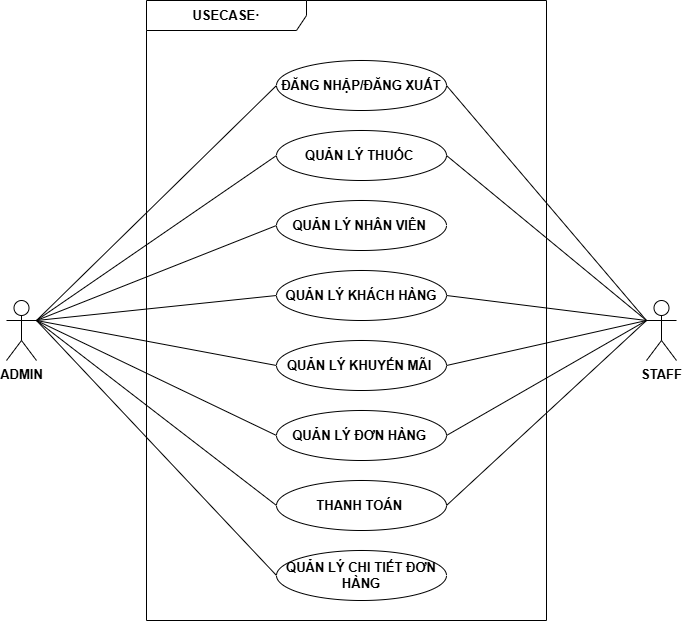

The diagram above was exported from draw.io. Its source (the exported page's mxGraphModel, read from the mxfile embedded in the PNG):
<mxGraphModel dx="1389" dy="749" grid="1" gridSize="10" guides="1" tooltips="1" connect="1" arrows="1" fold="1" page="1" pageScale="1" pageWidth="850" pageHeight="1100" math="0" shadow="0">
  <root>
    <mxCell id="0" />
    <mxCell id="1" parent="0" />
    <mxCell id="44c9nouhlLhHhGhzXViR-1" value="ADMIN" style="shape=umlActor;verticalLabelPosition=bottom;verticalAlign=top;html=1;outlineConnect=0;fontStyle=1;fontSize=13;" parent="1" vertex="1">
      <mxGeometry x="90" y="440" width="30" height="60" as="geometry" />
    </mxCell>
    <mxCell id="44c9nouhlLhHhGhzXViR-11" value="" style="endArrow=none;html=1;rounded=0;entryX=0;entryY=0.5;entryDx=0;entryDy=0;exitX=1;exitY=0.3333333333333333;exitDx=0;exitDy=0;exitPerimeter=0;fontStyle=1;fontSize=13;" parent="1" source="44c9nouhlLhHhGhzXViR-1" target="44c9nouhlLhHhGhzXViR-2" edge="1">
      <mxGeometry width="50" height="50" relative="1" as="geometry">
        <mxPoint x="120" y="550" as="sourcePoint" />
        <mxPoint x="170" y="500" as="targetPoint" />
      </mxGeometry>
    </mxCell>
    <mxCell id="44c9nouhlLhHhGhzXViR-12" value="" style="endArrow=none;html=1;rounded=0;entryX=0;entryY=0.5;entryDx=0;entryDy=0;exitX=1;exitY=0.3333333333333333;exitDx=0;exitDy=0;exitPerimeter=0;fontStyle=1;fontSize=13;" parent="1" source="44c9nouhlLhHhGhzXViR-1" target="44c9nouhlLhHhGhzXViR-3" edge="1">
      <mxGeometry width="50" height="50" relative="1" as="geometry">
        <mxPoint x="130" y="815" as="sourcePoint" />
        <mxPoint x="320" y="530" as="targetPoint" />
      </mxGeometry>
    </mxCell>
    <mxCell id="44c9nouhlLhHhGhzXViR-13" value="" style="endArrow=none;html=1;rounded=0;entryX=0;entryY=0.5;entryDx=0;entryDy=0;exitX=1;exitY=0.3333333333333333;exitDx=0;exitDy=0;exitPerimeter=0;fontStyle=1;fontSize=13;" parent="1" source="44c9nouhlLhHhGhzXViR-1" target="44c9nouhlLhHhGhzXViR-4" edge="1">
      <mxGeometry width="50" height="50" relative="1" as="geometry">
        <mxPoint x="110" y="915" as="sourcePoint" />
        <mxPoint x="300" y="630" as="targetPoint" />
      </mxGeometry>
    </mxCell>
    <mxCell id="44c9nouhlLhHhGhzXViR-14" value="" style="endArrow=none;html=1;rounded=0;entryX=0;entryY=0.5;entryDx=0;entryDy=0;exitX=1;exitY=0.3333333333333333;exitDx=0;exitDy=0;exitPerimeter=0;fontStyle=1;fontSize=13;" parent="1" source="44c9nouhlLhHhGhzXViR-1" target="44c9nouhlLhHhGhzXViR-6" edge="1">
      <mxGeometry width="50" height="50" relative="1" as="geometry">
        <mxPoint x="100" y="895" as="sourcePoint" />
        <mxPoint x="290" y="610" as="targetPoint" />
      </mxGeometry>
    </mxCell>
    <mxCell id="44c9nouhlLhHhGhzXViR-15" value="" style="endArrow=none;html=1;rounded=0;entryX=0;entryY=0.5;entryDx=0;entryDy=0;exitX=1;exitY=0.3333333333333333;exitDx=0;exitDy=0;exitPerimeter=0;fontStyle=1;fontSize=13;" parent="1" source="44c9nouhlLhHhGhzXViR-1" target="44c9nouhlLhHhGhzXViR-7" edge="1">
      <mxGeometry width="50" height="50" relative="1" as="geometry">
        <mxPoint x="80" y="905" as="sourcePoint" />
        <mxPoint x="270" y="620" as="targetPoint" />
      </mxGeometry>
    </mxCell>
    <mxCell id="44c9nouhlLhHhGhzXViR-16" value="" style="endArrow=none;html=1;rounded=0;entryX=0;entryY=0.5;entryDx=0;entryDy=0;exitX=1;exitY=0.3333333333333333;exitDx=0;exitDy=0;exitPerimeter=0;fontStyle=1;fontSize=13;" parent="1" source="44c9nouhlLhHhGhzXViR-1" target="44c9nouhlLhHhGhzXViR-8" edge="1">
      <mxGeometry width="50" height="50" relative="1" as="geometry">
        <mxPoint x="70" y="1005" as="sourcePoint" />
        <mxPoint x="260" y="720" as="targetPoint" />
      </mxGeometry>
    </mxCell>
    <mxCell id="44c9nouhlLhHhGhzXViR-17" value="" style="endArrow=none;html=1;rounded=0;entryX=0;entryY=0.5;entryDx=0;entryDy=0;exitX=1;exitY=0.3333333333333333;exitDx=0;exitDy=0;exitPerimeter=0;fontStyle=1;fontSize=13;" parent="1" source="44c9nouhlLhHhGhzXViR-1" target="44c9nouhlLhHhGhzXViR-9" edge="1">
      <mxGeometry width="50" height="50" relative="1" as="geometry">
        <mxPoint x="50" y="1105" as="sourcePoint" />
        <mxPoint x="240" y="820" as="targetPoint" />
      </mxGeometry>
    </mxCell>
    <mxCell id="44c9nouhlLhHhGhzXViR-18" value="" style="endArrow=none;html=1;rounded=0;exitX=1;exitY=0.3333333333333333;exitDx=0;exitDy=0;exitPerimeter=0;entryX=0;entryY=0.5;entryDx=0;entryDy=0;fontStyle=1;fontSize=13;" parent="1" source="44c9nouhlLhHhGhzXViR-1" target="44c9nouhlLhHhGhzXViR-10" edge="1">
      <mxGeometry width="50" height="50" relative="1" as="geometry">
        <mxPoint x="30" y="1075" as="sourcePoint" />
        <mxPoint x="220" y="790" as="targetPoint" />
      </mxGeometry>
    </mxCell>
    <mxCell id="rcWflBxCeh2oXOwtS3zX-1" value="USECASE·" style="shape=umlFrame;whiteSpace=wrap;html=1;pointerEvents=0;recursiveResize=0;container=1;collapsible=0;width=160;fontStyle=1;fontSize=13;" parent="1" vertex="1">
      <mxGeometry x="230" y="140" width="400" height="620" as="geometry" />
    </mxCell>
    <mxCell id="44c9nouhlLhHhGhzXViR-3" value="QUẢN LÝ THUỐC&amp;nbsp;" style="ellipse;whiteSpace=wrap;html=1;fontStyle=1;fontSize=13;" parent="rcWflBxCeh2oXOwtS3zX-1" vertex="1">
      <mxGeometry x="130" y="130" width="170" height="50" as="geometry" />
    </mxCell>
    <mxCell id="44c9nouhlLhHhGhzXViR-4" value="QUẢN LÝ NHÂN VIÊN&amp;nbsp;" style="ellipse;whiteSpace=wrap;html=1;fontStyle=1;fontSize=13;" parent="rcWflBxCeh2oXOwtS3zX-1" vertex="1">
      <mxGeometry x="130" y="200" width="170" height="50" as="geometry" />
    </mxCell>
    <mxCell id="44c9nouhlLhHhGhzXViR-6" value="QUẢN LÝ KHÁCH HÀNG" style="ellipse;whiteSpace=wrap;html=1;fontStyle=1;fontSize=13;" parent="rcWflBxCeh2oXOwtS3zX-1" vertex="1">
      <mxGeometry x="130" y="270" width="170" height="50" as="geometry" />
    </mxCell>
    <mxCell id="44c9nouhlLhHhGhzXViR-7" value="QUẢN LÝ KHUYẾN MÃI&amp;nbsp;" style="ellipse;whiteSpace=wrap;html=1;fontStyle=1;fontSize=13;" parent="rcWflBxCeh2oXOwtS3zX-1" vertex="1">
      <mxGeometry x="130" y="340" width="170" height="50" as="geometry" />
    </mxCell>
    <mxCell id="44c9nouhlLhHhGhzXViR-8" value="QUẢN LÝ ĐƠN HÀNG&amp;nbsp;" style="ellipse;whiteSpace=wrap;html=1;fontStyle=1;fontSize=13;" parent="rcWflBxCeh2oXOwtS3zX-1" vertex="1">
      <mxGeometry x="130" y="410" width="170" height="50" as="geometry" />
    </mxCell>
    <mxCell id="44c9nouhlLhHhGhzXViR-10" value="THANH TOÁN&amp;nbsp;" style="ellipse;whiteSpace=wrap;html=1;fontStyle=1;fontSize=13;" parent="rcWflBxCeh2oXOwtS3zX-1" vertex="1">
      <mxGeometry x="130" y="480" width="170" height="50" as="geometry" />
    </mxCell>
    <mxCell id="44c9nouhlLhHhGhzXViR-2" value="ĐĂNG NHẬP/ĐĂNG XUẤT" style="ellipse;whiteSpace=wrap;html=1;fontStyle=1;fontSize=13;" parent="rcWflBxCeh2oXOwtS3zX-1" vertex="1">
      <mxGeometry x="130" y="60" width="170" height="50" as="geometry" />
    </mxCell>
    <mxCell id="44c9nouhlLhHhGhzXViR-9" value="QUẢN LÝ CHI TIẾT ĐƠN HÀNG" style="ellipse;whiteSpace=wrap;html=1;fontStyle=1;fontSize=13;" parent="rcWflBxCeh2oXOwtS3zX-1" vertex="1">
      <mxGeometry x="130" y="550" width="170" height="50" as="geometry" />
    </mxCell>
    <mxCell id="rcWflBxCeh2oXOwtS3zX-2" value="STAFF&lt;div&gt;&lt;br&gt;&lt;/div&gt;" style="shape=umlActor;verticalLabelPosition=bottom;verticalAlign=top;html=1;outlineConnect=0;fontStyle=1;fontSize=13;" parent="1" vertex="1">
      <mxGeometry x="730" y="440" width="30" height="60" as="geometry" />
    </mxCell>
    <mxCell id="rcWflBxCeh2oXOwtS3zX-3" value="" style="endArrow=none;html=1;rounded=0;entryX=0;entryY=0.3333333333333333;entryDx=0;entryDy=0;entryPerimeter=0;exitX=1;exitY=0.5;exitDx=0;exitDy=0;fontStyle=1;fontSize=13;" parent="1" source="44c9nouhlLhHhGhzXViR-2" target="rcWflBxCeh2oXOwtS3zX-2" edge="1">
      <mxGeometry width="50" height="50" relative="1" as="geometry">
        <mxPoint x="390" y="590" as="sourcePoint" />
        <mxPoint x="440" y="540" as="targetPoint" />
      </mxGeometry>
    </mxCell>
    <mxCell id="rcWflBxCeh2oXOwtS3zX-4" value="" style="endArrow=none;html=1;rounded=0;entryX=0;entryY=0.3333333333333333;entryDx=0;entryDy=0;entryPerimeter=0;exitX=1;exitY=0.5;exitDx=0;exitDy=0;fontStyle=1;fontSize=13;" parent="1" source="44c9nouhlLhHhGhzXViR-3" target="rcWflBxCeh2oXOwtS3zX-2" edge="1">
      <mxGeometry width="50" height="50" relative="1" as="geometry">
        <mxPoint x="440" y="580" as="sourcePoint" />
        <mxPoint x="490" y="530" as="targetPoint" />
      </mxGeometry>
    </mxCell>
    <mxCell id="rcWflBxCeh2oXOwtS3zX-5" value="" style="endArrow=none;html=1;rounded=0;entryX=0;entryY=0.3333333333333333;entryDx=0;entryDy=0;entryPerimeter=0;exitX=1;exitY=0.5;exitDx=0;exitDy=0;fontStyle=1;fontSize=13;" parent="1" source="44c9nouhlLhHhGhzXViR-6" target="rcWflBxCeh2oXOwtS3zX-2" edge="1">
      <mxGeometry width="50" height="50" relative="1" as="geometry">
        <mxPoint x="460" y="610" as="sourcePoint" />
        <mxPoint x="510" y="560" as="targetPoint" />
      </mxGeometry>
    </mxCell>
    <mxCell id="rcWflBxCeh2oXOwtS3zX-6" value="" style="endArrow=none;html=1;rounded=0;exitX=1;exitY=0.5;exitDx=0;exitDy=0;entryX=0;entryY=0.3333333333333333;entryDx=0;entryDy=0;entryPerimeter=0;fontStyle=1;fontSize=13;" parent="1" source="44c9nouhlLhHhGhzXViR-7" target="rcWflBxCeh2oXOwtS3zX-2" edge="1">
      <mxGeometry width="50" height="50" relative="1" as="geometry">
        <mxPoint x="460" y="670" as="sourcePoint" />
        <mxPoint x="660" y="570" as="targetPoint" />
      </mxGeometry>
    </mxCell>
    <mxCell id="rcWflBxCeh2oXOwtS3zX-8" value="" style="endArrow=none;html=1;rounded=0;entryX=0;entryY=0.3333333333333333;entryDx=0;entryDy=0;entryPerimeter=0;exitX=1;exitY=0.5;exitDx=0;exitDy=0;fontStyle=1;fontSize=13;" parent="1" source="44c9nouhlLhHhGhzXViR-8" target="rcWflBxCeh2oXOwtS3zX-2" edge="1">
      <mxGeometry width="50" height="50" relative="1" as="geometry">
        <mxPoint x="460" y="730" as="sourcePoint" />
        <mxPoint x="510" y="680" as="targetPoint" />
      </mxGeometry>
    </mxCell>
    <mxCell id="rcWflBxCeh2oXOwtS3zX-9" value="" style="endArrow=none;html=1;rounded=0;entryX=0;entryY=0.3333333333333333;entryDx=0;entryDy=0;entryPerimeter=0;exitX=1;exitY=0.5;exitDx=0;exitDy=0;fontStyle=1;fontSize=13;" parent="1" source="44c9nouhlLhHhGhzXViR-10" target="rcWflBxCeh2oXOwtS3zX-2" edge="1">
      <mxGeometry width="50" height="50" relative="1" as="geometry">
        <mxPoint x="440" y="840" as="sourcePoint" />
        <mxPoint x="630" y="670" as="targetPoint" />
      </mxGeometry>
    </mxCell>
  </root>
</mxGraphModel>